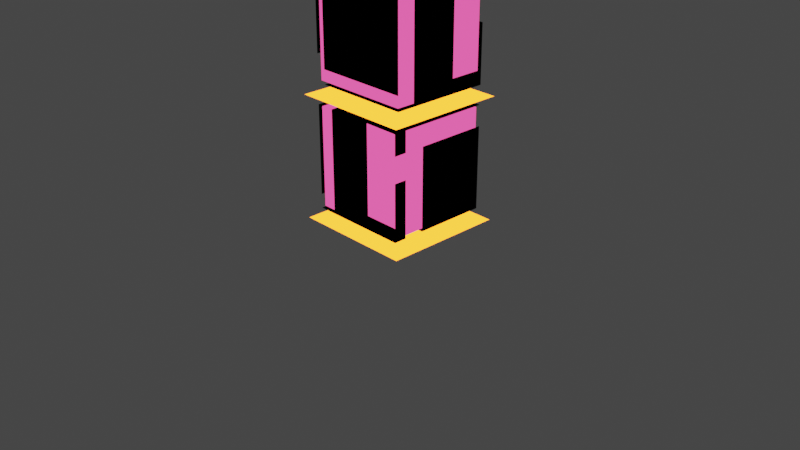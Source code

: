 # Source: twoBox.blend  (saved by Blender 3.1.7; exported with 4.5.12 LTS)
import bpy
from mathutils import Matrix  # noqa: F401  (used for matrix-valued properties, if any)

bpy.ops.wm.read_factory_settings(use_empty=True)
scene = bpy.context.scene
scene.name = 'Scene'

# ---- collections
col_collection = bpy.data.collections.new('Collection'); scene.collection.children.link(col_collection)

# ---- materials (node trees are filled in below, after node groups)
mat_repisa = bpy.data.materials.new('repisa')
mat_repisa.use_transparent_shadow = False
mat_caja = bpy.data.materials.new('Caja')
mat_caja.alpha_threshold = 0.0
mat_caja.use_transparent_shadow = False
mat_caja.diffuse_color = (0.2883, 0.01107, 0.1019, 1.0)
mat_caja.roughness = 1.0
mat_caja.metallic = 0.5
mat_caja.line_color = (0.0, 0.0, 0.0, 1.0)
mat_material_001 = bpy.data.materials.new('Material.001')
mat_material_001.use_transparent_shadow = False
mat_material_001.diffuse_color = (0.0, 0.0, 0.0, 1.0)
mat_material_001.roughness = 0.0
mat_material_001.metallic = 1.0

# ---- material node trees
mat_repisa.use_nodes = True; mat_repisa.node_tree.nodes.clear()
_N = mat_repisa.node_tree.nodes; _L = mat_repisa.node_tree.links
n0 = _N.new('ShaderNodeOutputMaterial'); n0.name = 'Material Output'; n0.location = (300, 300)
n1 = _N.new('ShaderNodeEmission'); n1.name = 'Emission'; n1.location = (80, 277)
n1.inputs[0].default_value = (1.0, 0.2258, 0.0127, 1.0)
n1.inputs[1].default_value = 5.0
_L.new(n1.outputs[0], n0.inputs[0])
n0.is_active_output = True
mat_caja.use_nodes = True; mat_caja.node_tree.nodes.clear()
_N = mat_caja.node_tree.nodes; _L = mat_caja.node_tree.links
n0 = _N.new('ShaderNodeOutputMaterial'); n0.name = 'Material Output'; n0.location = (300, 300)
n1 = _N.new('ShaderNodeEmission'); n1.name = 'Emission'; n1.location = (40, 286)
n1.inputs[0].default_value = (0.2957, 0.02233, 0.09281, 1.0)
n1.inputs[1].default_value = 5.0
_L.new(n1.outputs[0], n0.inputs[0])
n0.is_active_output = True

# ---- world
world_world = bpy.data.worlds.new('World'); scene.world = world_world
world_world.use_nodes = True; world_world.node_tree.nodes.clear()
_N = world_world.node_tree.nodes; _L = world_world.node_tree.links
n0 = _N.new('ShaderNodeOutputWorld'); n0.name = 'World Output'; n0.location = (300, 300)
n1 = _N.new('ShaderNodeBackground'); n1.name = 'Background'; n1.location = (10, 300)
n1.inputs[0].default_value = (0.05088, 0.05088, 0.05088, 1.0)
_L.new(n1.outputs[0], n0.inputs[0])
n0.is_active_output = True
world_world.color = (0.05088, 0.05088, 0.05088)
world_world.use_sun_shadow = False
world_world.sun_shadow_jitter_overblur = 0.0

# ---- cameras
cam_camera = bpy.data.cameras.new('Camera')
cam_camera.clip_end = 100.0
cam_camera.ortho_scale = 7.314

# ---- lights
light_light = bpy.data.lights.new('Light', 'POINT')
light_light.transmission_factor = 0.0
light_light.energy = 1000.0
light_light.shadow_soft_size = 0.1
light_light.shadow_maximum_resolution = 0.006
light_light.use_absolute_resolution = True

# ---- meshes
me_plane_001 = bpy.data.meshes.new('Plane.001')
me_plane_001.from_pydata([(-1.0, -1.0, 0.0), (1.0, -1.0, 0.0), (-1.0, 1.0, 0.0), (1.0, 1.0, 0.0), (0.8033, 0.8277, 1.866), (0.8033, 0.8277, 0.2167), (0.8033, -0.8277, 1.866), (0.8033, -0.8277, 0.2167), (-0.8033, 0.8277, 1.866), (-0.8033, 0.8277, 0.2167), (-0.8033, -0.8277, 1.866), (-0.8033, -0.8277, 0.2167), (0.8352, 0.8681, 1.899), (0.8352, 0.8681, 0.1839), (0.8352, -0.8681, 1.899), (0.8352, -0.8681, 0.1839), (-0.8352, 0.8681, 1.899), (-0.8352, -0.8681, 1.899), (-0.8352, -0.8681, 0.1839), (-0.8352, 0.72, 0.1839), (0.8352, 0.72, 1.899), (-0.8352, 0.72, 1.899), (0.8352, 0.72, 0.1839), (-0.8352, -0.6573, 0.1839), (0.8352, -0.6573, 1.899), (-0.8352, -0.6573, 1.899), (0.8352, -0.6573, 0.1839), (0.8352, 0.8681, 0.4194), (-0.8352, -0.8681, 0.4194), (0.8352, -0.8681, 0.4194), (0.8352, 0.72, 0.4194), (-0.8352, 0.72, 0.4194), (-0.8352, -0.6573, 0.4194), (0.8352, -0.6573, 0.4194), (-0.5348, 0.8681, 0.1839), (-0.5348, -0.8681, 1.899), (-0.5348, -0.8681, 0.1839), (-0.5348, 0.8681, 1.899), (-0.5348, 0.72, 0.1839), (-0.5348, 0.72, 1.899), (-0.5348, -0.6573, 0.1839), (-0.5348, -0.6573, 1.899), (-0.5348, 0.8681, 0.4194), (-0.5348, -0.8681, 0.4194), (0.2433, -0.8681, 0.1839), (0.2433, 0.8681, 1.899), (0.2433, 0.72, 1.899), (0.2433, -0.6573, 1.899), (0.2433, 0.8681, 0.4194), (0.2433, 0.8681, 0.1839), (0.2433, -0.8681, 1.899), (0.2433, 0.72, 0.1839), (0.2433, -0.6573, 0.1839), (0.2433, -0.8681, 0.4194), (0.8352, 0.8681, 1.557), (0.8352, -0.8681, 1.557), (0.8352, 0.72, 1.557), (0.8352, -0.6573, 1.557), (0.8352, -0.3155, 0.1839), (-0.8352, -0.3155, 0.1839), (0.8352, -0.3155, 0.4194), (-0.5348, -0.3155, 0.1839), (0.2433, -0.3155, 0.1839), (0.8352, -0.3155, 1.557), (0.8352, 0.8681, 1.133), (0.8352, -0.8681, 1.133), (0.8352, 0.72, 1.133), (0.8352, -0.6573, 1.133), (0.8352, -0.3155, 1.133), (-0.8352, -0.06286, 1.899), (-0.8352, -0.06286, 0.4194), (-0.5348, -0.06286, 1.899), (-0.8352, 0.8681, 0.6298), (-0.5348, 0.8681, 0.6298), (0.2433, 0.8681, 0.6298), (-1.0, 1.0, -2.045), (-1.0, -1.0, -2.045), (1.0, 1.0, -2.045), (1.0, -1.0, -2.045), (0.8277, -0.8033, -0.1787), (0.8277, -0.8033, -1.828), (-0.8277, -0.8033, -0.1787), (-0.8277, -0.8033, -1.828), (0.8277, 0.8033, -0.1787), (0.8277, 0.8033, -1.828), (-0.8277, 0.8033, -0.1787), (-0.8277, 0.8033, -1.828), (0.8681, -0.8352, -0.1459), (0.8681, -0.8352, -1.861), (-0.8681, -0.8352, -0.1459), (-0.8681, -0.8352, -1.861), (0.8681, 0.8352, -0.1459), (-0.8681, 0.8352, -0.1459), (-0.8681, 0.8352, -1.861), (0.72, 0.8352, -1.861), (0.72, -0.8352, -0.1459), (0.72, 0.8352, -0.1459), (0.72, -0.8352, -1.861), (-0.6573, 0.8352, -1.861), (-0.6573, -0.8352, -0.1459), (-0.6573, 0.8352, -0.1459), (-0.6573, -0.8352, -1.861), (0.8681, -0.8352, -1.626), (-0.8681, 0.8352, -1.626), (-0.8681, -0.8352, -1.626), (0.72, -0.8352, -1.626), (0.72, 0.8352, -1.626), (-0.6573, 0.8352, -1.626), (-0.6573, -0.8352, -1.626), (0.8681, 0.5348, -1.861), (-0.8681, 0.5348, -0.1459), (-0.8681, 0.5348, -1.861), (0.8681, 0.5348, -0.1459), (0.72, 0.5348, -1.861), (0.72, 0.5348, -0.1459), (-0.6573, 0.5348, -1.861), (-0.6573, 0.5348, -0.1459), (0.8681, 0.5348, -1.626), (-0.8681, 0.5348, -1.626), (-0.8681, -0.2433, -1.861), (0.8681, -0.2433, -0.1459), (0.72, -0.2433, -0.1459), (-0.6573, -0.2433, -0.1459), (0.8681, -0.2433, -1.626), (0.8681, -0.2433, -1.861), (-0.8681, -0.2433, -0.1459), (0.72, -0.2433, -1.861), (-0.6573, -0.2433, -1.861), (-0.8681, -0.2433, -1.626), (0.8681, -0.8352, -0.4877), (-0.8681, -0.8352, -0.4877), (0.72, -0.8352, -0.4877), (-0.6573, -0.8352, -0.4877), (-0.3155, -0.8352, -1.861), (-0.3155, 0.8352, -1.861), (-0.3155, -0.8352, -1.626), (-0.3155, 0.5348, -1.861), (-0.3155, -0.2433, -1.861), (-0.3155, -0.8352, -0.4877), (0.8681, -0.8352, -0.9122), (-0.8681, -0.8352, -0.9122), (0.72, -0.8352, -0.9122), (-0.6573, -0.8352, -0.9122), (-0.3155, -0.8352, -0.9122), (-0.06286, 0.8352, -0.1459), (-0.06286, 0.8352, -1.626), (-0.06286, 0.5348, -0.1459), (0.8681, 0.8352, -1.415), (0.8681, 0.5348, -1.415), (0.8681, -0.2433, -1.415)], [], [(0, 1, 3, 2), (4, 8, 10, 6), (7, 6, 10, 11), (11, 10, 8, 9), (9, 5, 7, 11), (5, 4, 6, 7), (9, 8, 4, 5), (52, 26, 15, 44), (57, 24, 14, 55), (49, 13, 22, 51), (70, 69, 21, 31), (37, 16, 21, 39), (28, 17, 25, 32), (13, 27, 30, 22), (49, 48, 27, 13), (26, 33, 29, 15), (44, 53, 43, 36), (64, 54, 56, 66), (59, 61, 40, 23), (45, 37, 39, 46), (72, 16, 37, 73), (23, 40, 36, 18), (53, 50, 35, 43), (47, 41, 35, 50), (24, 47, 50, 14), (12, 45, 46, 20), (20, 46, 47, 24), (15, 29, 53, 44), (34, 42, 48, 49), (73, 37, 45, 74), (40, 52, 44, 36), (38, 51, 62, 61), (19, 38, 61, 59), (22, 30, 60, 58), (51, 22, 58, 62), (66, 56, 63, 68), (30, 66, 68, 60), (33, 67, 65, 29), (27, 64, 66, 30), (39, 21, 69, 71), (32, 25, 69, 70), (75, 76, 78, 77), (79, 83, 85, 81), (82, 81, 85, 86), (86, 85, 83, 84), (84, 80, 82, 86), (80, 79, 81, 82), (84, 83, 79, 80), (127, 101, 90, 119), (132, 99, 89, 130), (124, 88, 97, 126), (145, 144, 96, 106), (112, 91, 96, 114), (103, 92, 100, 107), (88, 102, 105, 97), (124, 123, 102, 88), (101, 108, 104, 90), (119, 128, 118, 111), (139, 129, 131, 141), (134, 136, 115, 98), (120, 112, 114, 121), (147, 91, 112, 148), (98, 115, 111, 93), (128, 125, 110, 118), (122, 116, 110, 125), (99, 122, 125, 89), (87, 120, 121, 95), (95, 121, 122, 99), (90, 104, 128, 119), (109, 117, 123, 124), (148, 112, 120, 149), (115, 127, 119, 111), (113, 126, 137, 136), (94, 113, 136, 134), (97, 105, 135, 133), (126, 97, 133, 137), (141, 131, 138, 143), (105, 141, 143, 135), (108, 142, 140, 104), (102, 139, 141, 105), (114, 96, 144, 146), (107, 100, 144, 145)])
me_plane_001.polygons.foreach_set('material_index', [0, 1, 1, 1, 1, 1, 1, 2, 2, 2, 2, 2, 2, 2, 2, 2, 2, 2, 2, 2, 2, 2, 2, 2, 2, 2, 2, 2, 2, 2, 2, 2, 2, 2, 2, 2, 2, 2, 2, 2, 2, 0, 1, 1, 1, 1, 1, 1, 2, 2, 2, 2, 2, 2, 2, 2, 2, 2, 2, 2, 2, 2, 2, 2, 2, 2, 2, 2, 2, 2, 2, 2, 2, 2, 2, 2, 2, 2, 2, 2, 2, 2])
_uv = me_plane_001.uv_layers.new(name='UVMap')
_uv.uv.foreach_set('vector', [0.0, 0.0, 1.0, 0.0, 1.0, 1.0, 0.0, 1.0, 0.625, 0.5, 0.875, 0.5, 0.875, 0.75, 0.625, 0.75, 0.375, 0.75, 0.625, 0.75, 0.625, 1.0, 0.375, 1.0, 0.375, 0.0, 0.625, 0.0, 0.625, 0.25, 0.375, 0.25, 0.125, 0.5, 0.375, 0.5, 0.375, 0.75, 0.125, 0.75, 0.375, 0.5, 0.625, 0.5, 0.625, 0.75, 0.375, 0.75, 0.375, 0.25, 0.625, 0.25, 0.625, 0.5, 0.375, 0.5, 0.2864, 0.7196, 0.375, 0.7196, 0.375, 0.75, 0.2864, 0.75, 0.5752, 0.7196, 0.625, 0.7196, 0.625, 0.75, 0.5752, 0.75, 0.2864, 0.5, 0.375, 0.5, 0.375, 0.5213, 0.2864, 0.5213, 0.4093, 0.1159, 0.625, 0.1159, 0.625, 0.2287, 0.4093, 0.2287, 0.83, 0.5, 0.875, 0.5, 0.875, 0.5213, 0.83, 0.5213, 0.4093, 0.0, 0.625, 0.0, 0.625, 0.03036, 0.4093, 0.03036, 0.375, 0.5, 0.4093, 0.5, 0.4093, 0.5213, 0.375, 0.5213, 0.375, 0.4114, 0.4093, 0.4114, 0.4093, 0.5, 0.375, 0.5, 0.375, 0.7196, 0.4093, 0.7196, 0.4093, 0.75, 0.375, 0.75, 0.375, 0.8386, 0.4093, 0.8386, 0.4093, 0.955, 0.375, 0.955, 0.5133, 0.5, 0.5752, 0.5, 0.5752, 0.5213, 0.5133, 0.5213, 0.125, 0.6704, 0.17, 0.6704, 0.17, 0.7196, 0.125, 0.7196, 0.7136, 0.5, 0.83, 0.5, 0.83, 0.5213, 0.7136, 0.5213, 0.44, 0.25, 0.625, 0.25, 0.625, 0.295, 0.44, 0.295, 0.125, 0.7196, 0.17, 0.7196, 0.17, 0.75, 0.125, 0.75, 0.4093, 0.8386, 0.625, 0.8386, 0.625, 0.955, 0.4093, 0.955, 0.7136, 0.7196, 0.83, 0.7196, 0.83, 0.75, 0.7136, 0.75, 0.625, 0.7196, 0.7136, 0.7196, 0.7136, 0.75, 0.625, 0.75, 0.625, 0.5, 0.7136, 0.5, 0.7136, 0.5213, 0.625, 0.5213, 0.625, 0.5213, 0.7136, 0.5213, 0.7136, 0.7196, 0.625, 0.7196, 0.375, 0.75, 0.4093, 0.75, 0.4093, 0.8386, 0.375, 0.8386, 0.375, 0.295, 0.4093, 0.295, 0.4093, 0.4114, 0.375, 0.4114, 0.44, 0.295, 0.625, 0.295, 0.625, 0.4114, 0.44, 0.4114, 0.17, 0.7196, 0.2864, 0.7196, 0.2864, 0.75, 0.17, 0.75, 0.17, 0.5213, 0.2864, 0.5213, 0.2864, 0.6704, 0.17, 0.6704, 0.125, 0.5213, 0.17, 0.5213, 0.17, 0.6704, 0.125, 0.6704, 0.375, 0.5213, 0.4093, 0.5213, 0.4093, 0.6704, 0.375, 0.6704, 0.2864, 0.5213, 0.375, 0.5213, 0.375, 0.6704, 0.2864, 0.6704, 0.5133, 0.5213, 0.5752, 0.5213, 0.5752, 0.6704, 0.5133, 0.6704, 0.4093, 0.5213, 0.5133, 0.5213, 0.5133, 0.6704, 0.4093, 0.6704, 0.4093, 0.7196, 0.5133, 0.7196, 0.5133, 0.75, 0.4093, 0.75, 0.4093, 0.5, 0.5133, 0.5, 0.5133, 0.5213, 0.4093, 0.5213, 0.83, 0.5213, 0.875, 0.5213, 0.875, 0.6341, 0.83, 0.6341, 0.4093, 0.03036, 0.625, 0.03036, 0.625, 0.1159, 0.4093, 0.1159, 0.0, 0.0, 1.0, 0.0, 1.0, 1.0, 0.0, 1.0, 0.625, 0.5, 0.875, 0.5, 0.875, 0.75, 0.625, 0.75, 0.375, 0.75, 0.625, 0.75, 0.625, 1.0, 0.375, 1.0, 0.375, 0.0, 0.625, 0.0, 0.625, 0.25, 0.375, 0.25, 0.125, 0.5, 0.375, 0.5, 0.375, 0.75, 0.125, 0.75, 0.375, 0.5, 0.625, 0.5, 0.625, 0.75, 0.375, 0.75, 0.375, 0.25, 0.625, 0.25, 0.625, 0.5, 0.375, 0.5, 0.2864, 0.7196, 0.375, 0.7196, 0.375, 0.75, 0.2864, 0.75, 0.5752, 0.7196, 0.625, 0.7196, 0.625, 0.75, 0.5752, 0.75, 0.2864, 0.5, 0.375, 0.5, 0.375, 0.5213, 0.2864, 0.5213, 0.4093, 0.1159, 0.625, 0.1159, 0.625, 0.2287, 0.4093, 0.2287, 0.83, 0.5, 0.875, 0.5, 0.875, 0.5213, 0.83, 0.5213, 0.4093, 0.0, 0.625, 0.0, 0.625, 0.03036, 0.4093, 0.03036, 0.375, 0.5, 0.4093, 0.5, 0.4093, 0.5213, 0.375, 0.5213, 0.375, 0.4114, 0.4093, 0.4114, 0.4093, 0.5, 0.375, 0.5, 0.375, 0.7196, 0.4093, 0.7196, 0.4093, 0.75, 0.375, 0.75, 0.375, 0.8386, 0.4093, 0.8386, 0.4093, 0.955, 0.375, 0.955, 0.5133, 0.5, 0.5752, 0.5, 0.5752, 0.5213, 0.5133, 0.5213, 0.125, 0.6704, 0.17, 0.6704, 0.17, 0.7196, 0.125, 0.7196, 0.7136, 0.5, 0.83, 0.5, 0.83, 0.5213, 0.7136, 0.5213, 0.44, 0.25, 0.625, 0.25, 0.625, 0.295, 0.44, 0.295, 0.125, 0.7196, 0.17, 0.7196, 0.17, 0.75, 0.125, 0.75, 0.4093, 0.8386, 0.625, 0.8386, 0.625, 0.955, 0.4093, 0.955, 0.7136, 0.7196, 0.83, 0.7196, 0.83, 0.75, 0.7136, 0.75, 0.625, 0.7196, 0.7136, 0.7196, 0.7136, 0.75, 0.625, 0.75, 0.625, 0.5, 0.7136, 0.5, 0.7136, 0.5213, 0.625, 0.5213, 0.625, 0.5213, 0.7136, 0.5213, 0.7136, 0.7196, 0.625, 0.7196, 0.375, 0.75, 0.4093, 0.75, 0.4093, 0.8386, 0.375, 0.8386, 0.375, 0.295, 0.4093, 0.295, 0.4093, 0.4114, 0.375, 0.4114, 0.44, 0.295, 0.625, 0.295, 0.625, 0.4114, 0.44, 0.4114, 0.17, 0.7196, 0.2864, 0.7196, 0.2864, 0.75, 0.17, 0.75, 0.17, 0.5213, 0.2864, 0.5213, 0.2864, 0.6704, 0.17, 0.6704, 0.125, 0.5213, 0.17, 0.5213, 0.17, 0.6704, 0.125, 0.6704, 0.375, 0.5213, 0.4093, 0.5213, 0.4093, 0.6704, 0.375, 0.6704, 0.2864, 0.5213, 0.375, 0.5213, 0.375, 0.6704, 0.2864, 0.6704, 0.5133, 0.5213, 0.5752, 0.5213, 0.5752, 0.6704, 0.5133, 0.6704, 0.4093, 0.5213, 0.5133, 0.5213, 0.5133, 0.6704, 0.4093, 0.6704, 0.4093, 0.7196, 0.5133, 0.7196, 0.5133, 0.75, 0.4093, 0.75, 0.4093, 0.5, 0.5133, 0.5, 0.5133, 0.5213, 0.4093, 0.5213, 0.83, 0.5213, 0.875, 0.5213, 0.875, 0.6341, 0.83, 0.6341, 0.4093, 0.03036, 0.625, 0.03036, 0.625, 0.1159, 0.4093, 0.1159])
me_plane_001.materials.append(mat_repisa)
me_plane_001.materials.append(mat_caja)
me_plane_001.materials.append(mat_material_001)
me_plane_001.use_remesh_fix_poles = True
me_plane_001.use_remesh_preserve_attributes = False
me_plane_001.update()

# ---- objects
ob_light = bpy.data.objects.new('Light', light_light)
ob_camera = bpy.data.objects.new('Camera', cam_camera)
ob_shelf = bpy.data.objects.new('shelf', me_plane_001)

# ---- transforms, parenting, visibility, modifiers, constraints
ob_light.location = (4.076, 1.005, 5.904)
ob_light.rotation_euler = (0.6503, 0.05522, 1.866)
ob_light.lock_rotations_4d = False
ob_light.empty_display_type = 'ARROWS'
ob_light.color = (0.0, 0.0, 0.0, 0.0)
ob_light.lineart.crease_threshold = 0.0
ob_camera.location = (7.359, -6.926, 4.958)
ob_camera.rotation_euler = (1.109, 0.0, 0.8149)
ob_camera.lock_rotations_4d = False
ob_camera.empty_display_type = 'ARROWS'
ob_camera.color = (0.0, 0.0, 0.0, 0.0)
ob_camera.display_type = 'WIRE'
ob_camera.lineart.crease_threshold = 0.0
ob_shelf.location = (0.0, 0.0, 1.32)
ob_shelf.rotation_euler = (0.0, 0.0, 1.571)
ob_shelf.scale = (0.644, 0.644, 0.644)

# ---- collection membership
col_collection.objects.link(ob_light)
col_collection.objects.link(ob_camera)
col_collection.objects.link(ob_shelf)

# ---- scene / render settings (as saved in the file)
scene.camera = ob_camera
scene.frame_start = 1; scene.frame_end = 250; scene.frame_set(1)
scene.render.engine = 'BLENDER_EEVEE_NEXT'
scene.cycles.sampling_pattern = 'TABULATED_SOBOL'
scene.cycles.use_light_tree = False
scene.view_settings.view_transform = 'Filmic'
bpy.context.view_layer.update()
